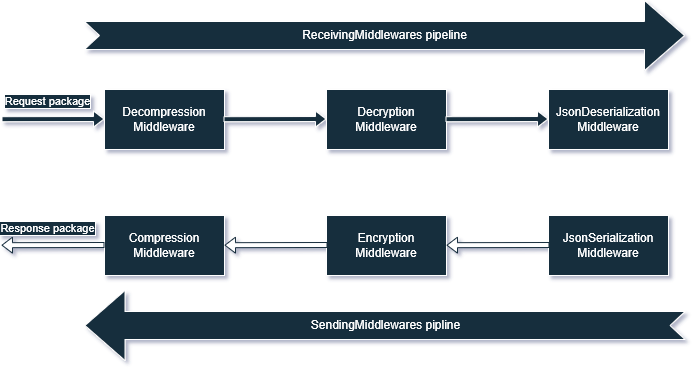

The diagram above was exported from draw.io. Its source (the exported page's mxGraphModel, read from the mxfile embedded in the PNG):
<mxGraphModel dx="57619" dy="24033" grid="0" gridSize="10" guides="1" tooltips="1" connect="1" arrows="1" fold="1" page="0" pageScale="1" pageWidth="827" pageHeight="1169" background="none" math="0" shadow="1">
  <root>
    <mxCell id="0" />
    <mxCell id="1" parent="0" />
    <mxCell id="zOl2dYMbUpijUP3jubqT-2" value="Decompression&lt;br&gt;Middleware" style="rounded=0;whiteSpace=wrap;html=1;strokeColor=#FFFFFF;fontColor=#FFFFFF;fillColor=#182E3E;labelBackgroundColor=none;" parent="1" vertex="1">
      <mxGeometry x="-56545" y="-23241" width="120" height="60" as="geometry" />
    </mxCell>
    <mxCell id="zOl2dYMbUpijUP3jubqT-4" value="Decryption&lt;br&gt;Middleware" style="rounded=0;whiteSpace=wrap;html=1;strokeColor=#FFFFFF;fontColor=#FFFFFF;fillColor=#182E3E;labelBackgroundColor=none;" parent="1" vertex="1">
      <mxGeometry x="-56323" y="-23241" width="120" height="60" as="geometry" />
    </mxCell>
    <mxCell id="zOl2dYMbUpijUP3jubqT-5" value="Compression&lt;br&gt;Middleware" style="rounded=0;whiteSpace=wrap;html=1;strokeColor=#FFFFFF;fontColor=#FFFFFF;fillColor=#182E3E;labelBackgroundColor=none;" parent="1" vertex="1">
      <mxGeometry x="-56545" y="-23115" width="120" height="60" as="geometry" />
    </mxCell>
    <mxCell id="zOl2dYMbUpijUP3jubqT-7" value="Encryption&lt;br&gt;Middleware" style="rounded=0;whiteSpace=wrap;html=1;strokeColor=#FFFFFF;fontColor=#FFFFFF;fillColor=#182E3E;labelBackgroundColor=none;" parent="1" vertex="1">
      <mxGeometry x="-56323" y="-23115" width="120" height="60" as="geometry" />
    </mxCell>
    <mxCell id="zOl2dYMbUpijUP3jubqT-8" value="ReceivingMiddlewares pipeline" style="html=1;shadow=0;dashed=0;align=center;verticalAlign=middle;shape=mxgraph.arrows2.arrow;dy=0.6;dx=40;notch=15;strokeColor=#FFFFFF;fontColor=#FFFFFF;fillColor=#182E3E;labelBackgroundColor=none;" parent="1" vertex="1">
      <mxGeometry x="-56565" y="-23330" width="600" height="70" as="geometry" />
    </mxCell>
    <mxCell id="zOl2dYMbUpijUP3jubqT-9" value="SendingMiddlewares pipline" style="html=1;shadow=0;dashed=0;align=center;verticalAlign=middle;shape=mxgraph.arrows2.arrow;dy=0.6;dx=40;notch=15;strokeColor=#FFFFFF;fontColor=#FFFFFF;fillColor=#182E3E;flipH=1;labelBackgroundColor=none;" parent="1" vertex="1">
      <mxGeometry x="-56564.5" y="-23040" width="600" height="70" as="geometry" />
    </mxCell>
    <mxCell id="QLuzEvSXfJrVZn6Aqnpn-15" value="Response package" style="edgeLabel;html=1;align=center;verticalAlign=middle;resizable=0;points=[];fontColor=#FFFFFF;labelBackgroundColor=#182E3E;labelBorderColor=#FFFFFF;" parent="1" vertex="1" connectable="0">
      <mxGeometry x="-56601.99967548016" y="-23101.99693379078" as="geometry" />
    </mxCell>
    <mxCell id="zOl2dYMbUpijUP3jubqT-46" value="Request package" style="edgeLabel;html=1;align=center;verticalAlign=middle;resizable=0;points=[];fontColor=#FFFFFF;labelBackgroundColor=#182E3E;labelBorderColor=#FFFFFF;" parent="1" vertex="1" connectable="0">
      <mxGeometry x="-56601.99967548016" y="-23228.99693379078" as="geometry" />
    </mxCell>
    <mxCell id="3_TfuI3d3WouJuXB_vpY-3" value="JsonDeserialization&lt;br style=&quot;border-color: var(--border-color);&quot;&gt;Middleware" style="rounded=0;whiteSpace=wrap;html=1;strokeColor=#FFFFFF;fontColor=#FFFFFF;fillColor=#182E3E;labelBackgroundColor=none;" parent="1" vertex="1">
      <mxGeometry x="-56101" y="-23241" width="120" height="60" as="geometry" />
    </mxCell>
    <mxCell id="3_TfuI3d3WouJuXB_vpY-4" value="JsonSerialization&lt;br&gt;Middleware" style="rounded=0;whiteSpace=wrap;html=1;strokeColor=#FFFFFF;fontColor=#FFFFFF;fillColor=#182E3E;labelBackgroundColor=none;" parent="1" vertex="1">
      <mxGeometry x="-56101" y="-23115" width="120" height="60" as="geometry" />
    </mxCell>
    <mxCell id="KpEnTIUVbl15N7_DQbZJ-1" style="rounded=0;orthogonalLoop=1;jettySize=auto;html=1;strokeColor=#FFFFFF;entryX=0;entryY=0.5;entryDx=0;entryDy=0;fontSize=18;strokeWidth=1;shape=flexArrow;shadow=0;fillColor=#182E3E;width=5;arcSize=20;endSize=3.1619047619047618;endWidth=10;" edge="1" parent="1">
      <mxGeometry relative="1" as="geometry">
        <mxPoint x="-56545" y="-23211.5" as="targetPoint" />
        <mxPoint x="-56648" y="-23211.3" as="sourcePoint" />
      </mxGeometry>
    </mxCell>
    <mxCell id="KpEnTIUVbl15N7_DQbZJ-2" style="rounded=0;orthogonalLoop=1;jettySize=auto;html=1;strokeColor=#182E3E;entryX=0;entryY=0.5;entryDx=0;entryDy=0;fontSize=18;strokeWidth=1;shape=flexArrow;shadow=0;fillColor=#FFFFFF;width=5;arcSize=20;endSize=3.1619047619047618;endWidth=10;" edge="1" parent="1">
      <mxGeometry relative="1" as="geometry">
        <mxPoint x="-56425" y="-23085.3" as="targetPoint" />
        <mxPoint x="-56322" y="-23085.5" as="sourcePoint" />
      </mxGeometry>
    </mxCell>
    <mxCell id="KpEnTIUVbl15N7_DQbZJ-3" style="rounded=0;orthogonalLoop=1;jettySize=auto;html=1;strokeColor=#FFFFFF;entryX=0;entryY=0.5;entryDx=0;entryDy=0;fontSize=18;strokeWidth=1;shape=flexArrow;shadow=0;fillColor=#182E3E;width=5;arcSize=20;endSize=3.1619047619047618;endWidth=10;" edge="1" parent="1">
      <mxGeometry relative="1" as="geometry">
        <mxPoint x="-56323" y="-23211.5" as="targetPoint" />
        <mxPoint x="-56426" y="-23211.3" as="sourcePoint" />
      </mxGeometry>
    </mxCell>
    <mxCell id="KpEnTIUVbl15N7_DQbZJ-4" style="rounded=0;orthogonalLoop=1;jettySize=auto;html=1;strokeColor=#FFFFFF;entryX=0;entryY=0.5;entryDx=0;entryDy=0;fontSize=18;strokeWidth=1;shape=flexArrow;shadow=0;fillColor=#182E3E;width=5;arcSize=20;endSize=3.1619047619047618;endWidth=10;" edge="1" parent="1">
      <mxGeometry relative="1" as="geometry">
        <mxPoint x="-56101" y="-23211.5" as="targetPoint" />
        <mxPoint x="-56204" y="-23211.3" as="sourcePoint" />
      </mxGeometry>
    </mxCell>
    <mxCell id="KpEnTIUVbl15N7_DQbZJ-5" style="rounded=0;orthogonalLoop=1;jettySize=auto;html=1;strokeColor=#182E3E;entryX=0;entryY=0.5;entryDx=0;entryDy=0;fontSize=18;strokeWidth=1;shape=flexArrow;shadow=0;fillColor=#FFFFFF;width=5;arcSize=20;endSize=3.1619047619047618;endWidth=10;" edge="1" parent="1">
      <mxGeometry relative="1" as="geometry">
        <mxPoint x="-56648" y="-23085.3" as="targetPoint" />
        <mxPoint x="-56545" y="-23085.5" as="sourcePoint" />
      </mxGeometry>
    </mxCell>
    <mxCell id="KpEnTIUVbl15N7_DQbZJ-6" style="rounded=0;orthogonalLoop=1;jettySize=auto;html=1;strokeColor=#182E3E;entryX=0;entryY=0.5;entryDx=0;entryDy=0;fontSize=18;strokeWidth=1;shape=flexArrow;shadow=0;fillColor=#FFFFFF;width=5;arcSize=20;endSize=3.1619047619047618;endWidth=10;" edge="1" parent="1">
      <mxGeometry relative="1" as="geometry">
        <mxPoint x="-56203" y="-23085.3" as="targetPoint" />
        <mxPoint x="-56100" y="-23085.5" as="sourcePoint" />
      </mxGeometry>
    </mxCell>
  </root>
</mxGraphModel>